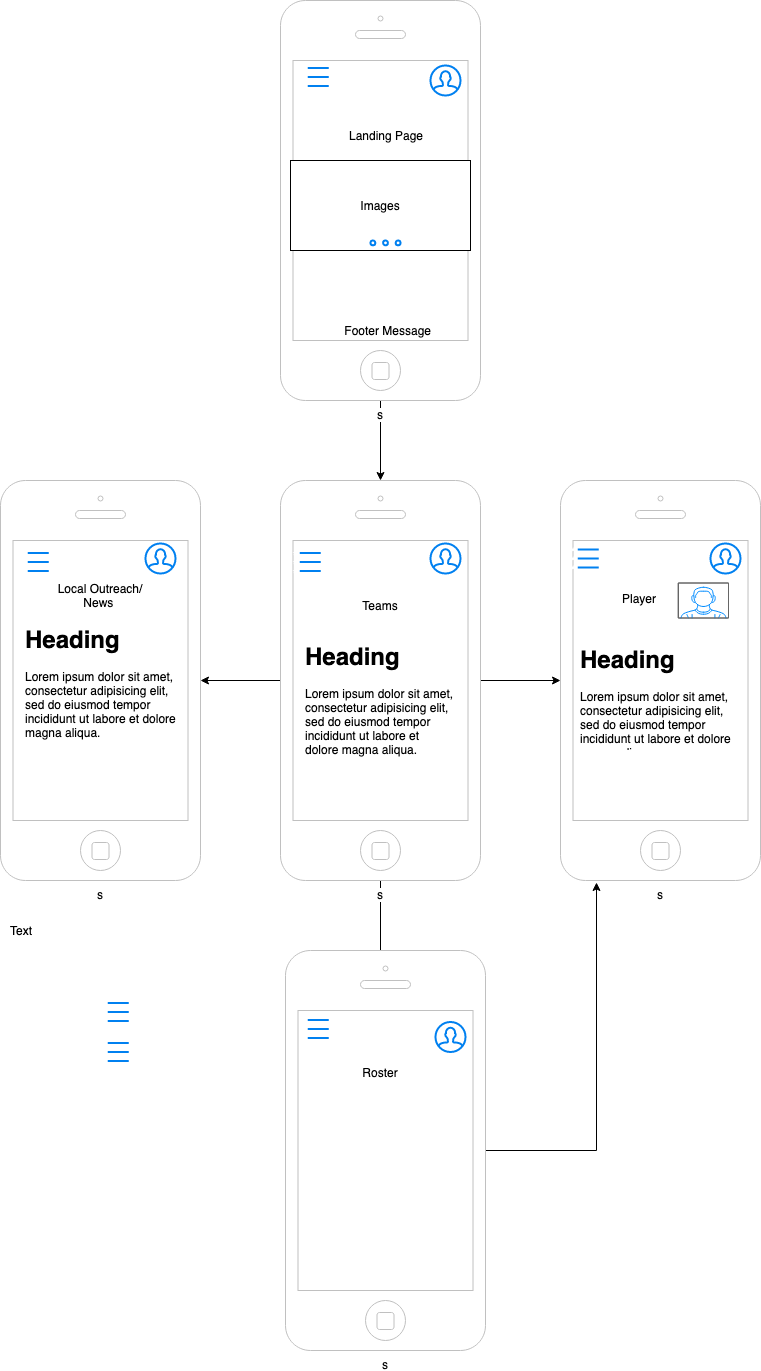

The diagram above was exported from draw.io. Its source (the exported page's mxGraphModel, read from the mxfile embedded in the PNG):
<mxGraphModel dx="1666" dy="794" grid="1" gridSize="10" guides="1" tooltips="1" connect="1" arrows="1" fold="1" page="1" pageScale="1" pageWidth="850" pageHeight="1100" math="0" shadow="0">
  <root>
    <mxCell id="0" />
    <mxCell id="1" parent="0" />
    <mxCell id="QGacBoGLoa2J94RJYiwx-22" value="" style="edgeStyle=orthogonalEdgeStyle;rounded=0;orthogonalLoop=1;jettySize=auto;html=1;" parent="1" source="QGacBoGLoa2J94RJYiwx-16" target="QGacBoGLoa2J94RJYiwx-21" edge="1">
      <mxGeometry relative="1" as="geometry" />
    </mxCell>
    <mxCell id="QGacBoGLoa2J94RJYiwx-16" value="s" style="html=1;verticalLabelPosition=bottom;labelBackgroundColor=#ffffff;verticalAlign=top;shadow=0;dashed=0;strokeWidth=1;shape=mxgraph.ios7.misc.iphone;fillColor=#ffffff;strokeColor=#c0c0c0;" parent="1" vertex="1">
      <mxGeometry x="310" y="200" width="200" height="400" as="geometry" />
    </mxCell>
    <mxCell id="QGacBoGLoa2J94RJYiwx-25" value="" style="edgeStyle=orthogonalEdgeStyle;rounded=0;orthogonalLoop=1;jettySize=auto;html=1;" parent="1" source="QGacBoGLoa2J94RJYiwx-21" target="QGacBoGLoa2J94RJYiwx-24" edge="1">
      <mxGeometry relative="1" as="geometry" />
    </mxCell>
    <mxCell id="QGacBoGLoa2J94RJYiwx-27" value="" style="edgeStyle=orthogonalEdgeStyle;rounded=0;orthogonalLoop=1;jettySize=auto;html=1;" parent="1" source="QGacBoGLoa2J94RJYiwx-21" target="QGacBoGLoa2J94RJYiwx-26" edge="1">
      <mxGeometry relative="1" as="geometry" />
    </mxCell>
    <mxCell id="QGacBoGLoa2J94RJYiwx-57" value="" style="edgeStyle=orthogonalEdgeStyle;rounded=0;orthogonalLoop=1;jettySize=auto;html=1;" parent="1" source="QGacBoGLoa2J94RJYiwx-21" edge="1">
      <mxGeometry relative="1" as="geometry">
        <mxPoint x="410" y="1160" as="targetPoint" />
      </mxGeometry>
    </mxCell>
    <mxCell id="QGacBoGLoa2J94RJYiwx-21" value="s" style="html=1;verticalLabelPosition=bottom;labelBackgroundColor=#ffffff;verticalAlign=top;shadow=0;dashed=0;strokeWidth=1;shape=mxgraph.ios7.misc.iphone;fillColor=#ffffff;strokeColor=#c0c0c0;" parent="1" vertex="1">
      <mxGeometry x="310" y="680" width="200" height="400" as="geometry" />
    </mxCell>
    <mxCell id="QGacBoGLoa2J94RJYiwx-26" value="s" style="html=1;verticalLabelPosition=bottom;labelBackgroundColor=#ffffff;verticalAlign=top;shadow=0;dashed=0;strokeWidth=1;shape=mxgraph.ios7.misc.iphone;fillColor=#ffffff;strokeColor=#c0c0c0;" parent="1" vertex="1">
      <mxGeometry x="30" y="680" width="200" height="400" as="geometry" />
    </mxCell>
    <mxCell id="QGacBoGLoa2J94RJYiwx-24" value="s" style="html=1;verticalLabelPosition=bottom;labelBackgroundColor=#ffffff;verticalAlign=top;shadow=0;dashed=0;strokeWidth=1;shape=mxgraph.ios7.misc.iphone;fillColor=#ffffff;strokeColor=#c0c0c0;" parent="1" vertex="1">
      <mxGeometry x="590" y="680" width="200" height="400" as="geometry" />
    </mxCell>
    <mxCell id="QGacBoGLoa2J94RJYiwx-14" value="" style="html=1;verticalLabelPosition=bottom;align=center;labelBackgroundColor=#ffffff;verticalAlign=top;strokeWidth=2;strokeColor=#0080F0;fillColor=#ffffff;shadow=0;dashed=0;shape=mxgraph.ios7.icons.most_viewed;pointerEvents=1" parent="1" vertex="1">
      <mxGeometry x="330" y="265" width="28.2" height="22.8" as="geometry" />
    </mxCell>
    <mxCell id="QGacBoGLoa2J94RJYiwx-6" value="" style="html=1;verticalLabelPosition=bottom;align=center;labelBackgroundColor=#ffffff;verticalAlign=top;strokeWidth=2;strokeColor=#0080F0;fillColor=#ffffff;shadow=0;dashed=0;shape=mxgraph.ios7.icons.user;" parent="1" vertex="1">
      <mxGeometry x="460" y="265" width="30" height="30" as="geometry" />
    </mxCell>
    <mxCell id="QGacBoGLoa2J94RJYiwx-20" value="Landing Page" style="text;html=1;strokeColor=none;fillColor=none;align=center;verticalAlign=middle;whiteSpace=wrap;rounded=0;" parent="1" vertex="1">
      <mxGeometry x="350" y="310" width="130" height="50" as="geometry" />
    </mxCell>
    <mxCell id="QGacBoGLoa2J94RJYiwx-23" value="Images" style="rounded=0;whiteSpace=wrap;html=1;" parent="1" vertex="1">
      <mxGeometry x="320" y="360" width="180" height="90" as="geometry" />
    </mxCell>
    <mxCell id="QGacBoGLoa2J94RJYiwx-17" value="" style="html=1;verticalLabelPosition=bottom;align=center;labelBackgroundColor=#ffffff;verticalAlign=top;strokeWidth=2;strokeColor=#0080F0;fillColor=#ffffff;shadow=0;dashed=0;shape=mxgraph.ios7.icons.page_navigation;pointerEvents=1" parent="1" vertex="1">
      <mxGeometry x="400" y="440" width="30" height="4.8" as="geometry" />
    </mxCell>
    <mxCell id="QGacBoGLoa2J94RJYiwx-28" value="&amp;nbsp;Footer Message" style="text;html=1;strokeColor=none;fillColor=none;align=center;verticalAlign=middle;whiteSpace=wrap;rounded=0;" parent="1" vertex="1">
      <mxGeometry x="335" y="520" width="160" height="20" as="geometry" />
    </mxCell>
    <mxCell id="QGacBoGLoa2J94RJYiwx-34" value="" style="html=1;verticalLabelPosition=bottom;align=center;labelBackgroundColor=#ffffff;verticalAlign=top;strokeWidth=2;strokeColor=#0080F0;fillColor=#ffffff;shadow=0;dashed=0;shape=mxgraph.ios7.icons.most_viewed;pointerEvents=1" parent="1" vertex="1">
      <mxGeometry x="322" y="750" width="28.2" height="22.8" as="geometry" />
    </mxCell>
    <mxCell id="QGacBoGLoa2J94RJYiwx-35" value="Teams" style="text;html=1;strokeColor=none;fillColor=none;align=center;verticalAlign=middle;whiteSpace=wrap;rounded=0;" parent="1" vertex="1">
      <mxGeometry x="365" y="790" width="90" height="30" as="geometry" />
    </mxCell>
    <mxCell id="QGacBoGLoa2J94RJYiwx-36" value="Player" style="text;html=1;strokeColor=none;fillColor=none;align=center;verticalAlign=middle;whiteSpace=wrap;rounded=0;" parent="1" vertex="1">
      <mxGeometry x="628" y="777.5" width="80" height="40" as="geometry" />
    </mxCell>
    <mxCell id="QGacBoGLoa2J94RJYiwx-37" value="Text" style="text;html=1;strokeColor=none;fillColor=none;align=center;verticalAlign=middle;whiteSpace=wrap;rounded=0;" parent="1" vertex="1">
      <mxGeometry x="30" y="1120" width="40" height="20" as="geometry" />
    </mxCell>
    <mxCell id="QGacBoGLoa2J94RJYiwx-38" value="Local Outreach/ News&amp;nbsp;" style="text;html=1;strokeColor=none;fillColor=none;align=center;verticalAlign=middle;whiteSpace=wrap;rounded=0;" parent="1" vertex="1">
      <mxGeometry x="85" y="770" width="90" height="50" as="geometry" />
    </mxCell>
    <mxCell id="QGacBoGLoa2J94RJYiwx-39" value="&lt;h1&gt;Heading&lt;/h1&gt;&lt;p&gt;Lorem ipsum dolor sit amet, consectetur adipisicing elit, sed do eiusmod tempor incididunt ut labore et dolore magna aliqua.&lt;/p&gt;" style="text;html=1;strokeColor=none;fillColor=none;spacing=5;spacingTop=-20;whiteSpace=wrap;overflow=hidden;rounded=0;" parent="1" vertex="1">
      <mxGeometry x="330" y="837" width="160" height="153" as="geometry" />
    </mxCell>
    <mxCell id="QGacBoGLoa2J94RJYiwx-40" value="&lt;h1&gt;Heading&lt;/h1&gt;&lt;p&gt;Lorem ipsum dolor sit amet, consectetur adipisicing elit, sed do eiusmod tempor incididunt ut labore et dolore magna aliqua.&lt;/p&gt;" style="text;html=1;strokeColor=none;fillColor=none;spacing=5;spacingTop=-20;whiteSpace=wrap;overflow=hidden;rounded=0;" parent="1" vertex="1">
      <mxGeometry x="50" y="820" width="170" height="150" as="geometry" />
    </mxCell>
    <mxCell id="QGacBoGLoa2J94RJYiwx-41" value="" style="html=1;verticalLabelPosition=bottom;align=center;labelBackgroundColor=#ffffff;verticalAlign=top;strokeWidth=2;strokeColor=#0080F0;fillColor=#ffffff;shadow=0;dashed=0;shape=mxgraph.ios7.icons.most_viewed;pointerEvents=1" parent="1" vertex="1">
      <mxGeometry x="50" y="750" width="28.2" height="22.8" as="geometry" />
    </mxCell>
    <mxCell id="QGacBoGLoa2J94RJYiwx-42" value="" style="html=1;verticalLabelPosition=bottom;align=center;labelBackgroundColor=#ffffff;verticalAlign=top;strokeWidth=2;strokeColor=#0080F0;fillColor=#ffffff;shadow=0;dashed=0;shape=mxgraph.ios7.icons.user;" parent="1" vertex="1">
      <mxGeometry x="175" y="743" width="30" height="30" as="geometry" />
    </mxCell>
    <mxCell id="QGacBoGLoa2J94RJYiwx-43" value="" style="html=1;verticalLabelPosition=bottom;align=center;labelBackgroundColor=#ffffff;verticalAlign=top;strokeWidth=2;strokeColor=#0080F0;fillColor=#ffffff;shadow=0;dashed=0;shape=mxgraph.ios7.icons.user;" parent="1" vertex="1">
      <mxGeometry x="740" y="743" width="30" height="30" as="geometry" />
    </mxCell>
    <mxCell id="QGacBoGLoa2J94RJYiwx-44" value="" style="html=1;verticalLabelPosition=bottom;align=center;labelBackgroundColor=#ffffff;verticalAlign=top;strokeWidth=2;strokeColor=#0080F0;fillColor=#ffffff;shadow=0;dashed=0;shape=mxgraph.ios7.icons.user;" parent="1" vertex="1">
      <mxGeometry x="460" y="743" width="30" height="30" as="geometry" />
    </mxCell>
    <mxCell id="QGacBoGLoa2J94RJYiwx-47" value="" style="html=1;verticalLabelPosition=bottom;align=center;labelBackgroundColor=#ffffff;verticalAlign=top;strokeWidth=2;strokeColor=#0080F0;fillColor=#ffffff;shadow=0;dashed=0;shape=mxgraph.ios7.icons.most_viewed;pointerEvents=1" parent="1" vertex="1">
      <mxGeometry x="600" y="746.5" width="28.2" height="22.8" as="geometry" />
    </mxCell>
    <mxCell id="QGacBoGLoa2J94RJYiwx-48" value="" style="html=1;verticalLabelPosition=bottom;align=center;labelBackgroundColor=#ffffff;verticalAlign=top;strokeWidth=2;strokeColor=#0080F0;fillColor=#ffffff;shadow=0;dashed=0;shape=mxgraph.ios7.icons.most_viewed;pointerEvents=1" parent="1" vertex="1">
      <mxGeometry x="130" y="1200" width="28.2" height="22.8" as="geometry" />
    </mxCell>
    <mxCell id="QGacBoGLoa2J94RJYiwx-49" value="" style="html=1;verticalLabelPosition=bottom;align=center;labelBackgroundColor=#ffffff;verticalAlign=top;strokeWidth=2;strokeColor=#0080F0;fillColor=#ffffff;shadow=0;dashed=0;shape=mxgraph.ios7.icons.most_viewed;pointerEvents=1" parent="1" vertex="1">
      <mxGeometry x="130" y="1240" width="28.2" height="22.8" as="geometry" />
    </mxCell>
    <mxCell id="QGacBoGLoa2J94RJYiwx-50" value="" style="verticalLabelPosition=bottom;shadow=0;dashed=0;align=center;html=1;verticalAlign=top;strokeWidth=1;shape=mxgraph.mockup.containers.userMale;strokeColor=#666666;strokeColor2=#008cff;fillColor=#ffffff;" parent="1" vertex="1">
      <mxGeometry x="708" y="782.5" width="50" height="35" as="geometry" />
    </mxCell>
    <mxCell id="QGacBoGLoa2J94RJYiwx-53" value="&lt;h1&gt;Heading&lt;/h1&gt;&lt;p&gt;Lorem ipsum dolor sit amet, consectetur adipisicing elit, sed do eiusmod tempor incididunt ut labore et dolore magna aliqua.&lt;/p&gt;" style="text;html=1;strokeColor=none;fillColor=none;spacing=5;spacingTop=-20;whiteSpace=wrap;overflow=hidden;rounded=0;" parent="1" vertex="1">
      <mxGeometry x="605" y="840" width="170" height="110" as="geometry" />
    </mxCell>
    <mxCell id="QGacBoGLoa2J94RJYiwx-64" style="edgeStyle=orthogonalEdgeStyle;rounded=0;orthogonalLoop=1;jettySize=auto;html=1;entryX=0.18;entryY=1.005;entryDx=0;entryDy=0;entryPerimeter=0;" parent="1" source="QGacBoGLoa2J94RJYiwx-58" target="QGacBoGLoa2J94RJYiwx-24" edge="1">
      <mxGeometry relative="1" as="geometry" />
    </mxCell>
    <mxCell id="QGacBoGLoa2J94RJYiwx-58" value="s" style="html=1;verticalLabelPosition=bottom;labelBackgroundColor=#ffffff;verticalAlign=top;shadow=0;dashed=0;strokeWidth=1;shape=mxgraph.ios7.misc.iphone;fillColor=#ffffff;strokeColor=#c0c0c0;" parent="1" vertex="1">
      <mxGeometry x="315" y="1150" width="200" height="400" as="geometry" />
    </mxCell>
    <mxCell id="QGacBoGLoa2J94RJYiwx-59" value="Roster" style="text;html=1;strokeColor=none;fillColor=none;align=center;verticalAlign=middle;whiteSpace=wrap;rounded=0;" parent="1" vertex="1">
      <mxGeometry x="370" y="1251.5" width="80" height="40" as="geometry" />
    </mxCell>
    <mxCell id="QGacBoGLoa2J94RJYiwx-60" value="" style="html=1;verticalLabelPosition=bottom;align=center;labelBackgroundColor=#ffffff;verticalAlign=top;strokeWidth=2;strokeColor=#0080F0;fillColor=#ffffff;shadow=0;dashed=0;shape=mxgraph.ios7.icons.user;" parent="1" vertex="1">
      <mxGeometry x="465" y="1221.5" width="30" height="30" as="geometry" />
    </mxCell>
    <mxCell id="QGacBoGLoa2J94RJYiwx-61" value="" style="html=1;verticalLabelPosition=bottom;align=center;labelBackgroundColor=#ffffff;verticalAlign=top;strokeWidth=2;strokeColor=#0080F0;fillColor=#ffffff;shadow=0;dashed=0;shape=mxgraph.ios7.icons.most_viewed;pointerEvents=1" parent="1" vertex="1">
      <mxGeometry x="330" y="1217" width="28.2" height="22.8" as="geometry" />
    </mxCell>
  </root>
</mxGraphModel>